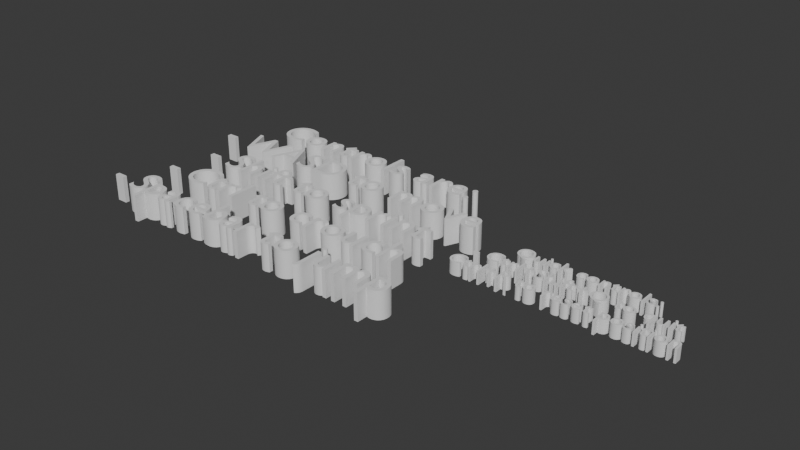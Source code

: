 # Source: HowToPlay.blend  (saved by Blender 4.1.24; exported with 4.5.12 LTS)
import bpy
from mathutils import Matrix  # noqa: F401  (used for matrix-valued properties, if any)

bpy.ops.wm.read_factory_settings(use_empty=True)
scene = bpy.context.scene
scene.name = 'Scene'

# ---- collections
col_collection = bpy.data.collections.new('Collection'); scene.collection.children.link(col_collection)

# ---- world
world_world = bpy.data.worlds.new('World'); scene.world = world_world
world_world.use_nodes = True; world_world.node_tree.nodes.clear()
_N = world_world.node_tree.nodes; _L = world_world.node_tree.links
n0 = _N.new('ShaderNodeOutputWorld'); n0.name = 'World Output'; n0.location = (300, 300)
n1 = _N.new('ShaderNodeBackground'); n1.name = 'Background'; n1.location = (10, 300)
n1.inputs[0].default_value = (0.05088, 0.05088, 0.05088, 1.0)
_L.new(n1.outputs[0], n0.inputs[0])
n0.is_active_output = True
world_world.color = (0.05088, 0.05088, 0.05088)
world_world.use_sun_shadow = False
world_world.sun_shadow_jitter_overblur = 0.0

# ---- curves / text
txt_text = bpy.data.curves.new('Text', 'FONT')
txt_text.dimensions = '2D'
txt_text.body = 'Controls are:\n- WASD to move\n- Shift to sprint\n- Ctrl to crouch\n- Spacebar to jump'
txt_text.align_x = 'CENTER'
txt_text.align_y = 'CENTER'
txt_text_001 = bpy.data.curves.new('Text.001', 'FONT')
txt_text_001.dimensions = '2D'
txt_text_001.body = 'Quick controls:\n- Ctrl+Shift+Q to quit\nCtrl+R to reset position'
txt_text_001.align_x = 'CENTER'
txt_text_001.align_y = 'CENTER'

# ---- objects
ob_text = bpy.data.objects.new('Text', txt_text)
ob_text_001 = bpy.data.objects.new('Text.001', txt_text_001)

# ---- transforms, parenting, visibility, modifiers, constraints
ob_text.location = (0.0, 0.0, 0.0)
_m = ob_text.modifiers.new('Solidify', 'SOLIDIFY')
_m.solidify_mode = 'NON_MANIFOLD'
_m.thickness = 0.6
ob_text_001.location = (6.242, 0.05504, -0.006335)
ob_text_001.scale = (0.4764, 0.4764, 0.4764)
_m = ob_text_001.modifiers.new('Solidify', 'SOLIDIFY')
_m.solidify_mode = 'NON_MANIFOLD'
_m.thickness = 0.6

# ---- collection membership
col_collection.objects.link(ob_text)
col_collection.objects.link(ob_text_001)

# ---- scene / render settings (as saved in the file)
scene.frame_start = 1; scene.frame_end = 250; scene.frame_set(1)
scene.render.engine = 'BLENDER_EEVEE_NEXT'
scene.cycles.sampling_pattern = 'TABULATED_SOBOL'
scene.eevee.ray_tracing_options.trace_max_roughness = 0.0
bpy.context.view_layer.update()

# ---- added for rendering (the .blend has no active camera and no usable light): camera, sun
cam_auto = bpy.data.cameras.new('AutoCamera')
cam_auto.lens = 50.0
cam_auto.sensor_width = 36.0
cam_auto.clip_end = 1000.0
ob_auto_camera = bpy.data.objects.new('AutoCamera', cam_auto)
scene.collection.objects.link(ob_auto_camera)
ob_auto_camera.location = (14.6983, -14.8385, 9.84286)
ob_auto_camera.rotation_euler = (1.09748, -7.21219e-08, 0.694738)
scene.camera = ob_auto_camera
light_auto_sun = bpy.data.lights.new('AutoSun', 'SUN')
light_auto_sun.energy = 3.0
light_auto_sun.angle = 0.0523599
ob_auto_sun = bpy.data.objects.new('AutoSun', light_auto_sun)
scene.collection.objects.link(ob_auto_sun)
ob_auto_sun.rotation_euler = (0.872665, 0.174533, 0.523599)
bpy.context.view_layer.update()
